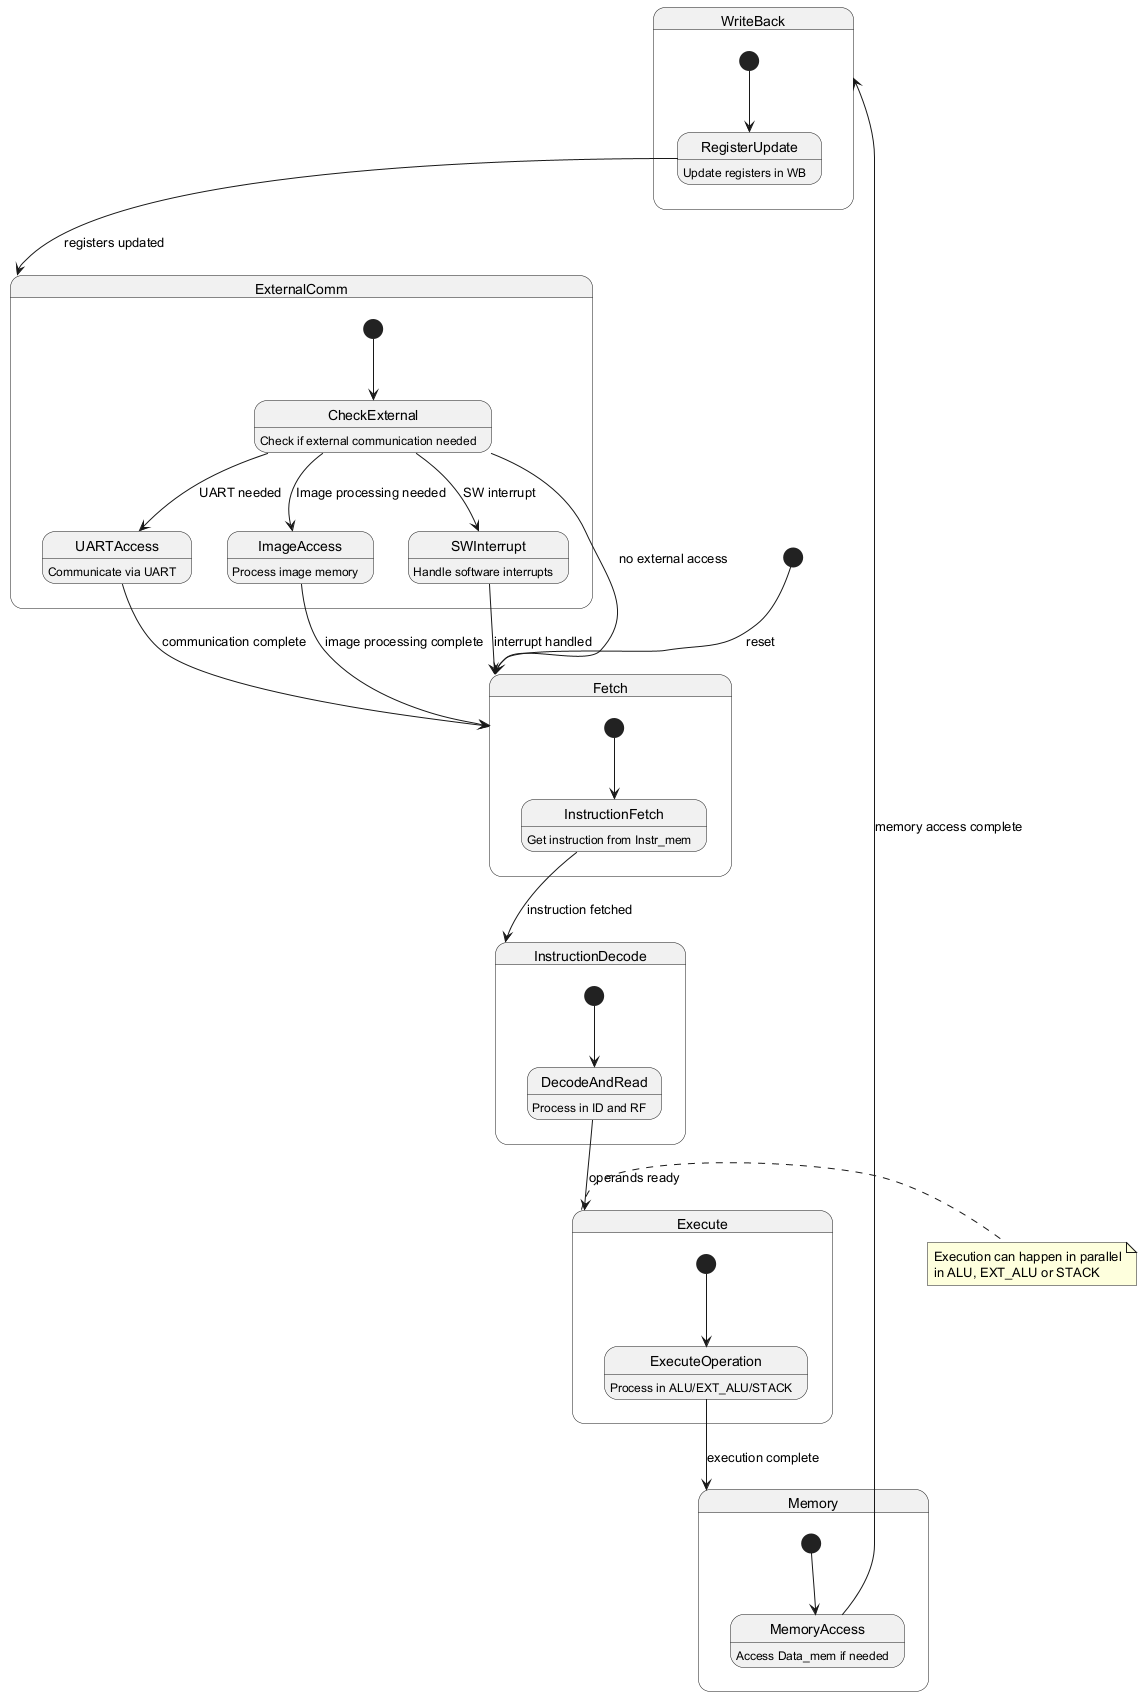

The diagram above was rendered by PlantUML. Its source (embedded in the PNG):
@startuml
[*] --> Fetch : reset

state Fetch {
  [*] --> InstructionFetch
  InstructionFetch : Get instruction from Instr_mem
  InstructionFetch --> InstructionDecode : instruction fetched
}

state InstructionDecode {
  [*] --> DecodeAndRead
  DecodeAndRead : Process in ID and RF
  DecodeAndRead --> Execute : operands ready
}

state Execute {
  [*] --> ExecuteOperation
  ExecuteOperation : Process in ALU/EXT_ALU/STACK
  ExecuteOperation --> Memory : execution complete
}

state Memory {
  [*] --> MemoryAccess
  MemoryAccess : Access Data_mem if needed
  MemoryAccess --> WriteBack : memory access complete
}

state WriteBack {
  [*] --> RegisterUpdate
  RegisterUpdate : Update registers in WB
  RegisterUpdate --> ExternalComm : registers updated
}

state ExternalComm {
  [*] --> CheckExternal
  CheckExternal : Check if external communication needed
  CheckExternal --> UARTAccess : UART needed
  CheckExternal --> ImageAccess : Image processing needed
  CheckExternal --> SWInterrupt : SW interrupt
  CheckExternal --> Fetch : no external access
  
  state UARTAccess {
    UARTAccess : Communicate via UART
    UARTAccess --> Fetch : communication complete
  }
  
  state ImageAccess {
    ImageAccess : Process image memory
    ImageAccess --> Fetch : image processing complete
  }
  
  state SWInterrupt {
    SWInterrupt : Handle software interrupts
    SWInterrupt --> Fetch : interrupt handled
  }
}

note right of Execute
  Execution can happen in parallel
  in ALU, EXT_ALU or STACK
end note
@enduml